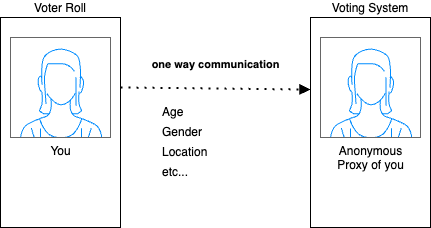

The diagram above was exported from draw.io. Its source (the exported page's mxGraphModel, read from the mxfile embedded in the PNG):
<mxGraphModel dx="1321" dy="639" grid="1" gridSize="10" guides="1" tooltips="1" connect="1" arrows="1" fold="1" page="1" pageScale="1" pageWidth="850" pageHeight="1100" math="0" shadow="0">
  <root>
    <mxCell id="0" />
    <mxCell id="1" parent="0" />
    <mxCell id="qHIzvY2r2plYwAlJYZ7m-9" value="Voter Roll" style="rounded=0;whiteSpace=wrap;html=1;labelPosition=center;verticalLabelPosition=top;align=center;verticalAlign=bottom;" vertex="1" parent="1">
      <mxGeometry x="90" y="250" width="120" height="210" as="geometry" />
    </mxCell>
    <mxCell id="qHIzvY2r2plYwAlJYZ7m-8" value="Voting System" style="rounded=0;whiteSpace=wrap;html=1;labelPosition=center;verticalLabelPosition=top;align=center;verticalAlign=bottom;" vertex="1" parent="1">
      <mxGeometry x="400" y="250" width="120" height="210" as="geometry" />
    </mxCell>
    <mxCell id="qHIzvY2r2plYwAlJYZ7m-1" value="You" style="verticalLabelPosition=bottom;shadow=0;dashed=0;align=center;html=1;verticalAlign=top;strokeWidth=1;shape=mxgraph.mockup.containers.userFemale;strokeColor=#666666;strokeColor2=#008cff;" vertex="1" parent="1">
      <mxGeometry x="100" y="270" width="100" height="100" as="geometry" />
    </mxCell>
    <mxCell id="qHIzvY2r2plYwAlJYZ7m-2" value="Anonymous &lt;br&gt;Proxy of you" style="verticalLabelPosition=bottom;shadow=0;dashed=0;align=center;html=1;verticalAlign=top;strokeWidth=1;shape=mxgraph.mockup.containers.userFemale;strokeColor=#666666;strokeColor2=#008cff;" vertex="1" parent="1">
      <mxGeometry x="410" y="270" width="100" height="100" as="geometry" />
    </mxCell>
    <mxCell id="qHIzvY2r2plYwAlJYZ7m-3" value="&lt;h4&gt;one way communication&lt;/h4&gt;" style="endArrow=block;dashed=1;html=1;dashPattern=1 3;strokeWidth=2;rounded=0;startArrow=none;startFill=0;endFill=1;entryX=0;entryY=0.343;entryDx=0;entryDy=0;entryPerimeter=0;verticalAlign=bottom;" edge="1" parent="1" target="qHIzvY2r2plYwAlJYZ7m-8">
      <mxGeometry x="-0.0001" width="50" height="50" relative="1" as="geometry">
        <mxPoint x="210" y="320" as="sourcePoint" />
        <mxPoint x="340" y="320" as="targetPoint" />
        <mxPoint as="offset" />
      </mxGeometry>
    </mxCell>
    <mxCell id="qHIzvY2r2plYwAlJYZ7m-4" value="Age" style="text;html=1;strokeColor=none;fillColor=none;align=left;verticalAlign=middle;whiteSpace=wrap;rounded=0;" vertex="1" parent="1">
      <mxGeometry x="250" y="330" width="60" height="30" as="geometry" />
    </mxCell>
    <mxCell id="qHIzvY2r2plYwAlJYZ7m-5" value="Gender" style="text;html=1;strokeColor=none;fillColor=none;align=left;verticalAlign=middle;whiteSpace=wrap;rounded=0;" vertex="1" parent="1">
      <mxGeometry x="250" y="350" width="60" height="30" as="geometry" />
    </mxCell>
    <mxCell id="qHIzvY2r2plYwAlJYZ7m-6" value="Location" style="text;html=1;strokeColor=none;fillColor=none;align=left;verticalAlign=middle;whiteSpace=wrap;rounded=0;" vertex="1" parent="1">
      <mxGeometry x="250" y="370" width="60" height="30" as="geometry" />
    </mxCell>
    <mxCell id="qHIzvY2r2plYwAlJYZ7m-7" value="etc..." style="text;html=1;strokeColor=none;fillColor=none;align=left;verticalAlign=middle;whiteSpace=wrap;rounded=0;" vertex="1" parent="1">
      <mxGeometry x="250" y="390" width="60" height="30" as="geometry" />
    </mxCell>
  </root>
</mxGraphModel>